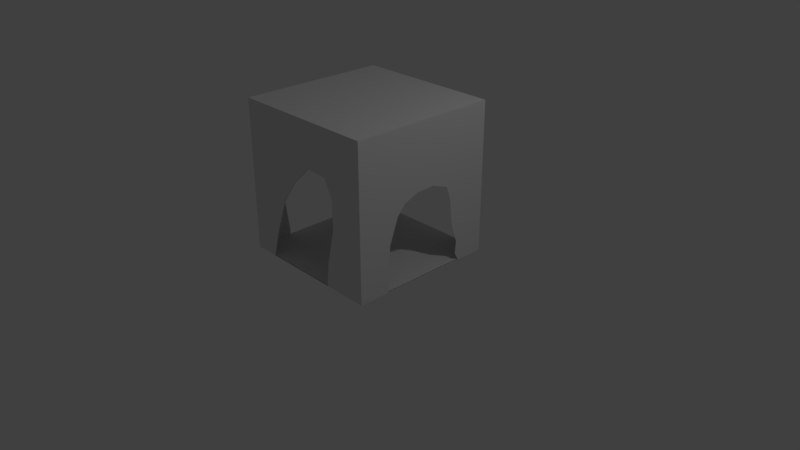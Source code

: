 # Source: cave_1.blend  (saved by Blender 2.79.0; exported with 4.5.12 LTS)
import bpy
from mathutils import Matrix  # noqa: F401  (used for matrix-valued properties, if any)

bpy.ops.wm.read_factory_settings(use_empty=True)
scene = bpy.context.scene
scene.name = 'Scene'

# ---- collections
col_collection_1 = bpy.data.collections.new('Collection 1'); scene.collection.children.link(col_collection_1)

# ---- materials (node trees are filled in below, after node groups)
mat_material = bpy.data.materials.new('Material')
mat_material.alpha_threshold = 0.0
mat_material.use_transparent_shadow = False
mat_material.roughness = 0.5
mat_material.line_color = (0.0, 0.0, 0.0, 1.0)

# ---- material node trees

# ---- world
world_world = bpy.data.worlds.new('World'); scene.world = world_world
world_world.color = (0.05088, 0.05088, 0.05088)
world_world.use_sun_shadow = False
world_world.sun_shadow_jitter_overblur = 0.0
world_world.cycles.sampling_method = 'MANUAL'

# ---- cameras
cam_camera = bpy.data.cameras.new('Camera')
cam_camera.clip_end = 100.0
cam_camera.lens = 35.0
cam_camera.sensor_width = 32.0
cam_camera.sensor_height = 18.0
cam_camera.ortho_scale = 7.314
cam_camera.dof.focus_distance = 0.0
cam_camera.dof.aperture_fstop = 128.0

# ---- lights
light_lamp = bpy.data.lights.new('Lamp', 'POINT')
light_lamp.transmission_factor = 0.0
light_lamp.cutoff_distance = 30.0
light_lamp.energy = 100.0
light_lamp.shadow_buffer_clip_start = 1.001
light_lamp.shadow_soft_size = 0.1
light_lamp.shadow_maximum_resolution = 0.006
light_lamp.use_absolute_resolution = True

# ---- meshes
me_cube = bpy.data.meshes.new('Cube')
me_cube.from_pydata([(1.0, 1.0, -1.0), (1.0, -1.0, -1.0), (-1.0, -1.0, -1.0), (-1.0, 1.0, -1.0), (1.0, 1.0, 1.0), (1.0, -1.0, 1.0), (-1.0, -1.0, 1.0), (-1.0, 1.0, 1.0), (1.0, 0.6126, -1.0), (1.0, -0.5818, -1.0), (1.0, -0.5484, -0.3874), (1.0, -0.4265, -0.05667), (1.0, -0.3114, 0.07601), (1.0, -0.1098, 0.1517), (1.0, 0.1395, 0.162), (1.0, 0.3745, 0.07282), (1.0, 0.4342, -0.09591), (1.0, 0.4749, -0.4575), (1.0, 0.567, -0.7323), (1.0, 0.5531, -0.8984), (0.3872, -1.0, -1.0), (-0.6614, -1.0, -1.0), (-0.558, -1.0, -0.6281), (-0.3794, -1.0, -0.1529), (-0.1437, -1.0, 0.1755), (0.1253, -1.0, 0.4284), (0.4084, -1.0, 0.4069), (0.5303, -1.0, 0.1685), (0.5332, -1.0, -0.2002), (0.4196, -1.0, -0.706), (-1.0, -0.5121, -1.0), (-1.0, 0.5519, -1.0), (-1.0, 0.5542, -0.6263), (-1.0, 0.4039, -0.1811), (-1.0, 0.2578, 0.1481), (-1.0, -0.1119, 0.4162), (-1.0, -0.3438, 0.2477), (-1.0, -0.5079, -0.01548), (-1.0, -0.5716, -0.4576), (-1.0, -0.5091, -0.9122), (0.5786, 1.0, -1.0), (-0.5278, 1.0, -1.0), (0.5594, 1.0, -0.6603), (0.4069, 1.0, 0.1379), (0.3084, 1.0, 0.5105), (-0.1633, 1.0, 0.5211), (-0.3555, 1.0, 0.2583), (-0.4487, 1.0, -0.2108), (-0.5102, 1.0, -0.6339), (0.9989, 0.998, -0.9828), (0.9989, -1.002, -0.9828), (-1.001, -1.002, -0.9828), (-1.001, 0.998, -0.9828), (0.9989, 0.998, 1.017), (0.9989, -1.002, 1.017), (-1.001, -1.002, 1.017), (-1.001, 0.998, 1.017), (0.9989, 0.6106, -0.9828), (0.9989, -0.5837, -0.9828), (0.9989, -0.5504, -0.3702), (0.9989, -0.4284, -0.03945), (0.9989, -0.3134, 0.09324), (0.9989, -0.1117, 0.1689), (0.9989, 0.1376, 0.1793), (0.9989, 0.3726, 0.09005), (0.9989, 0.4322, -0.07868), (0.9989, 0.473, -0.4403), (0.9989, 0.565, -0.7151), (0.9989, 0.5511, -0.8811), (0.3862, -1.002, -0.9828), (-0.6625, -1.002, -0.9828), (-0.5591, -1.002, -0.6108), (-0.3805, -1.002, -0.1357), (-0.1448, -1.002, 0.1927), (0.1242, -1.002, 0.4456), (0.4073, -1.002, 0.4241), (0.5292, -1.002, 0.1858), (0.5321, -1.002, -0.183), (0.4186, -1.002, -0.6887), (-1.001, -0.5141, -0.9828), (-1.001, 0.55, -0.9828), (-1.001, 0.5523, -0.6091), (-1.001, 0.4019, -0.1638), (-1.001, 0.2558, 0.1653), (-1.001, -0.1138, 0.4334), (-1.001, -0.3458, 0.2649), (-1.001, -0.5098, 0.001746), (-1.001, -0.5736, -0.4403), (-1.001, -0.511, -0.895), (0.5775, 0.998, -0.9828), (-0.5289, 0.998, -0.9828), (0.5583, 0.998, -0.6431), (0.4058, 0.998, 0.1552), (0.3073, 0.998, 0.5277), (-0.1644, 0.998, 0.5383), (-0.3566, 0.998, 0.2756), (-0.4498, 0.998, -0.1935), (-0.5113, 0.998, -0.6166)], [], [(0, 8, 9, 1, 20, 21, 2, 30, 31, 3, 41, 40), (4, 7, 6, 5), (0, 4, 5, 1, 9, 10, 11, 12, 13, 14, 15, 16, 17, 18, 19, 8), (1, 5, 6, 2, 21, 22, 23, 24, 25, 26, 27, 28, 29, 20), (2, 6, 7, 3, 31, 32, 33, 34, 35, 36, 37, 38, 39, 30), (4, 0, 40, 42, 43, 44, 45, 46, 47, 48, 41, 3, 7), (49, 89, 90, 52, 80, 79, 51, 70, 69, 50, 58, 57), (53, 54, 55, 56), (49, 57, 68, 67, 66, 65, 64, 63, 62, 61, 60, 59, 58, 50, 54, 53), (50, 69, 78, 77, 76, 75, 74, 73, 72, 71, 70, 51, 55, 54), (51, 79, 88, 87, 86, 85, 84, 83, 82, 81, 80, 52, 56, 55), (53, 56, 52, 90, 97, 96, 95, 94, 93, 92, 91, 89, 49)])
_uv = me_cube.uv_layers.new(name='UVMap')
_uv.uv.foreach_set('vector', [0.0, 0.0, 0.0, 0.0, 0.0, 0.0, 0.0, 0.0, 0.0, 0.0, 0.0, 0.0, 0.0, 0.0, 0.0, 0.0, 0.0, 0.0, 0.0, 0.0, 0.0, 0.0, 0.0, 0.0, 0.0, 0.0, 0.0, 0.0, 0.0, 0.0, 0.0, 0.0, 0.0, 0.0, 0.0, 0.0, 0.0, 0.0, 0.0, 0.0, 0.0, 0.0, 0.0, 0.0, 0.0, 0.0, 0.0, 0.0, 0.0, 0.0, 0.0, 0.0, 0.0, 0.0, 0.0, 0.0, 0.0, 0.0, 0.0, 0.0, 0.0, 0.0, 0.0, 0.0, 8.941e-08, 1.0, 0.0, 3.874e-07, 1.0, 0.0, 1.0, 1.0, 0.8307, 1.0, 0.779, 0.814, 0.6897, 0.5764, 0.5719, 0.4123, 0.4374, 0.2858, 0.2958, 0.2966, 0.2349, 0.4157, 0.2334, 0.6001, 0.2902, 0.853, 0.3064, 1.0, 0.0, 0.0, 0.0, 0.0, 0.0, 0.0, 0.0, 0.0, 0.0, 0.0, 0.0, 0.0, 0.0, 0.0, 0.0, 0.0, 0.0, 0.0, 0.0, 0.0, 0.0, 0.0, 0.0, 0.0, 0.0, 0.0, 0.0, 0.0, 0.0, 0.0, 0.0, 0.0, 0.0, 0.0, 0.0, 0.0, 0.0, 0.0, 0.0, 0.0, 0.0, 0.0, 0.0, 0.0, 0.0, 0.0, 0.0, 0.0, 0.0, 0.0, 0.0, 0.0, 0.0, 0.0, 0.0, 0.0, 0.0, 0.0, 0.0, 0.0, 0.0, 0.0, 0.0, 0.0, 0.0, 0.0, 0.0, 0.0, 0.0, 0.0, 0.0, 0.0, 0.0, 0.0, 0.0, 0.0, 0.0, 0.0, 0.0, 0.0, 0.0, 0.0, 0.0, 0.0, 0.0, 0.0, 0.0, 0.0, 0.0, 0.0, 0.0, 0.0, 0.0, 0.0, 0.0, 0.0, 0.0, 0.0, 0.0, 0.0, 0.0, 0.0, 0.0, 0.0, 0.0, 0.0, 0.0, 0.0, 0.0, 0.0, 0.0, 0.0, 0.0, 0.0, 0.0, 0.0, 0.0, 0.0, 8.941e-08, 1.0, 0.3064, 1.0, 0.2902, 0.853, 0.2334, 0.6001, 0.2349, 0.4157, 0.2958, 0.2966, 0.4374, 0.2858, 0.5719, 0.4123, 0.6897, 0.5764, 0.779, 0.814, 0.8307, 1.0, 1.0, 1.0, 1.0, 0.0, 0.0, 3.874e-07, 0.0, 0.0, 0.0, 0.0, 0.0, 0.0, 0.0, 0.0, 0.0, 0.0, 0.0, 0.0, 0.0, 0.0, 0.0, 0.0, 0.0, 0.0, 0.0, 0.0, 0.0, 0.0, 0.0, 0.0, 0.0, 0.0, 0.0, 0.0, 0.0, 0.0, 0.0, 0.0, 0.0, 0.0, 0.0, 0.0, 0.0, 0.0, 0.0, 0.0, 0.0, 0.0, 0.0, 0.0, 0.0, 0.0, 0.0, 0.0, 0.0, 0.0, 0.0, 0.0, 0.0, 0.0])
me_cube.materials.append(mat_material)
me_cube.use_remesh_preserve_volume = False
me_cube.use_remesh_preserve_attributes = False
me_cube.use_mirror_vertex_groups = False
me_cube.update()

# ---- objects
ob_cube = bpy.data.objects.new('Cube', me_cube)
ob_lamp = bpy.data.objects.new('Lamp', light_lamp)
ob_camera = bpy.data.objects.new('Camera', cam_camera)

# ---- transforms, parenting, visibility, modifiers, constraints
ob_cube.location = (0.0, 0.0, 1.073)
ob_cube.scale = (0.99, 0.99, 0.99)
ob_cube.lock_rotations_4d = False
ob_cube.empty_display_type = 'ARROWS'
ob_cube.show_wire = True
ob_cube.lineart.crease_threshold = 0.0
ob_lamp.location = (4.076, 1.005, 5.904)
ob_lamp.rotation_euler = (0.6503, 0.05522, 1.866)
ob_lamp.lock_rotations_4d = False
ob_lamp.empty_display_type = 'ARROWS'
ob_lamp.color = (0.0, 0.0, 0.0, 0.0)
ob_lamp.lineart.crease_threshold = 0.0
ob_camera.location = (7.481, -6.508, 5.344)
ob_camera.rotation_euler = (1.109, 0.0, 0.8149)
ob_camera.lock_rotations_4d = False
ob_camera.empty_display_type = 'ARROWS'
ob_camera.color = (0.0, 0.0, 0.0, 0.0)
ob_camera.display_type = 'WIRE'
ob_camera.lineart.crease_threshold = 0.0

# ---- collection membership
col_collection_1.objects.link(ob_cube)
col_collection_1.objects.link(ob_lamp)
col_collection_1.objects.link(ob_camera)

# ---- scene / render settings (as saved in the file)
scene.camera = ob_camera
scene.frame_start = 1; scene.frame_end = 250; scene.frame_set(1)
scene.render.engine = 'BLENDER_EEVEE_NEXT'
scene.render.resolution_percentage = 50
scene.render.dither_intensity = 0.0
scene.cycles.use_denoising = False
scene.cycles.samples = 128
scene.cycles.sampling_pattern = 'TABULATED_SOBOL'
scene.cycles.use_adaptive_sampling = False
scene.cycles.use_light_tree = False
scene.cycles.blur_glossy = 0.0
scene.cycles.sample_clamp_indirect = 0.0
scene.view_settings.view_transform = 'Standard'
bpy.context.view_layer.update()
